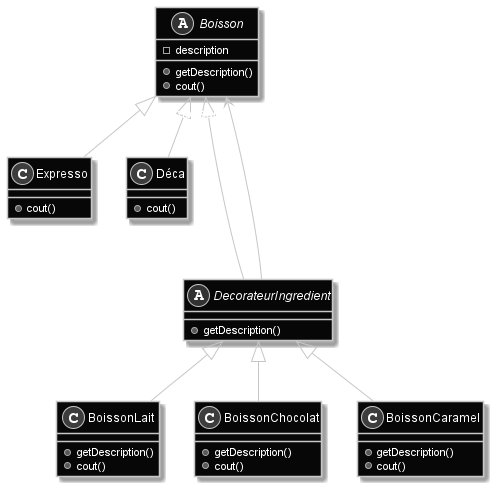

The diagram above was rendered by PlantUML. Its source (embedded in the PNG):
@startuml Patron_Decorateur
skinparam backgroundcolor transparent
skinparam Monochrome reverse
abstract class Boisson {
	- description
	+ getDescription()
	+ cout()
}

class Expresso extends Boisson {
	+ cout()
}
class Déca extends Boisson {
	+ cout()
}

abstract class DecorateurIngredient extends Boisson {
	+ getDescription()
}

class BoissonLait extends DecorateurIngredient {
	+ getDescription()
	+ cout()
}
class BoissonChocolat extends DecorateurIngredient {
	+ getDescription()
	+ cout()
}
class BoissonCaramel extends DecorateurIngredient {
	+ getDescription()
	+ cout()
}
DecorateurIngredient ---> "composant" Boisson

@enduml